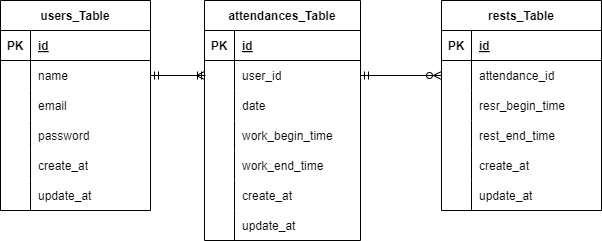

The diagram above was exported from draw.io. Its source (the exported page's mxGraphModel, read from the mxfile embedded in the PNG):
<mxGraphModel dx="1215" dy="612" grid="1" gridSize="10" guides="1" tooltips="1" connect="1" arrows="1" fold="1" page="1" pageScale="1" pageWidth="827" pageHeight="1169" math="0" shadow="0">
  <root>
    <mxCell id="0" />
    <mxCell id="1" parent="0" />
    <mxCell id="2" value="users_Table" style="shape=table;startSize=30;container=1;collapsible=1;childLayout=tableLayout;fixedRows=1;rowLines=0;fontStyle=1;align=center;resizeLast=1;" parent="1" vertex="1">
      <mxGeometry x="119" y="80" width="150" height="210" as="geometry" />
    </mxCell>
    <mxCell id="3" value="" style="shape=tableRow;horizontal=0;startSize=0;swimlaneHead=0;swimlaneBody=0;fillColor=none;collapsible=0;dropTarget=0;points=[[0,0.5],[1,0.5]];portConstraint=eastwest;top=0;left=0;right=0;bottom=1;" parent="2" vertex="1">
      <mxGeometry y="30" width="150" height="30" as="geometry" />
    </mxCell>
    <mxCell id="4" value="PK" style="shape=partialRectangle;connectable=0;fillColor=none;top=0;left=0;bottom=0;right=0;fontStyle=1;overflow=hidden;" parent="3" vertex="1">
      <mxGeometry width="30" height="30" as="geometry">
        <mxRectangle width="30" height="30" as="alternateBounds" />
      </mxGeometry>
    </mxCell>
    <mxCell id="5" value="id" style="shape=partialRectangle;connectable=0;fillColor=none;top=0;left=0;bottom=0;right=0;align=left;spacingLeft=6;fontStyle=5;overflow=hidden;" parent="3" vertex="1">
      <mxGeometry x="30" width="120" height="30" as="geometry">
        <mxRectangle width="120" height="30" as="alternateBounds" />
      </mxGeometry>
    </mxCell>
    <mxCell id="6" value="" style="shape=tableRow;horizontal=0;startSize=0;swimlaneHead=0;swimlaneBody=0;fillColor=none;collapsible=0;dropTarget=0;points=[[0,0.5],[1,0.5]];portConstraint=eastwest;top=0;left=0;right=0;bottom=0;" parent="2" vertex="1">
      <mxGeometry y="60" width="150" height="30" as="geometry" />
    </mxCell>
    <mxCell id="7" value="" style="shape=partialRectangle;connectable=0;fillColor=none;top=0;left=0;bottom=0;right=0;editable=1;overflow=hidden;" parent="6" vertex="1">
      <mxGeometry width="30" height="30" as="geometry">
        <mxRectangle width="30" height="30" as="alternateBounds" />
      </mxGeometry>
    </mxCell>
    <mxCell id="8" value="name" style="shape=partialRectangle;connectable=0;fillColor=none;top=0;left=0;bottom=0;right=0;align=left;spacingLeft=6;overflow=hidden;" parent="6" vertex="1">
      <mxGeometry x="30" width="120" height="30" as="geometry">
        <mxRectangle width="120" height="30" as="alternateBounds" />
      </mxGeometry>
    </mxCell>
    <mxCell id="9" value="" style="shape=tableRow;horizontal=0;startSize=0;swimlaneHead=0;swimlaneBody=0;fillColor=none;collapsible=0;dropTarget=0;points=[[0,0.5],[1,0.5]];portConstraint=eastwest;top=0;left=0;right=0;bottom=0;" parent="2" vertex="1">
      <mxGeometry y="90" width="150" height="30" as="geometry" />
    </mxCell>
    <mxCell id="10" value="" style="shape=partialRectangle;connectable=0;fillColor=none;top=0;left=0;bottom=0;right=0;editable=1;overflow=hidden;" parent="9" vertex="1">
      <mxGeometry width="30" height="30" as="geometry">
        <mxRectangle width="30" height="30" as="alternateBounds" />
      </mxGeometry>
    </mxCell>
    <mxCell id="11" value="email" style="shape=partialRectangle;connectable=0;fillColor=none;top=0;left=0;bottom=0;right=0;align=left;spacingLeft=6;overflow=hidden;" parent="9" vertex="1">
      <mxGeometry x="30" width="120" height="30" as="geometry">
        <mxRectangle width="120" height="30" as="alternateBounds" />
      </mxGeometry>
    </mxCell>
    <mxCell id="12" value="" style="shape=tableRow;horizontal=0;startSize=0;swimlaneHead=0;swimlaneBody=0;fillColor=none;collapsible=0;dropTarget=0;points=[[0,0.5],[1,0.5]];portConstraint=eastwest;top=0;left=0;right=0;bottom=0;" parent="2" vertex="1">
      <mxGeometry y="120" width="150" height="30" as="geometry" />
    </mxCell>
    <mxCell id="13" value="" style="shape=partialRectangle;connectable=0;fillColor=none;top=0;left=0;bottom=0;right=0;editable=1;overflow=hidden;" parent="12" vertex="1">
      <mxGeometry width="30" height="30" as="geometry">
        <mxRectangle width="30" height="30" as="alternateBounds" />
      </mxGeometry>
    </mxCell>
    <mxCell id="14" value="password" style="shape=partialRectangle;connectable=0;fillColor=none;top=0;left=0;bottom=0;right=0;align=left;spacingLeft=6;overflow=hidden;" parent="12" vertex="1">
      <mxGeometry x="30" width="120" height="30" as="geometry">
        <mxRectangle width="120" height="30" as="alternateBounds" />
      </mxGeometry>
    </mxCell>
    <mxCell id="63" style="shape=tableRow;horizontal=0;startSize=0;swimlaneHead=0;swimlaneBody=0;fillColor=none;collapsible=0;dropTarget=0;points=[[0,0.5],[1,0.5]];portConstraint=eastwest;top=0;left=0;right=0;bottom=0;" parent="2" vertex="1">
      <mxGeometry y="150" width="150" height="30" as="geometry" />
    </mxCell>
    <mxCell id="64" style="shape=partialRectangle;connectable=0;fillColor=none;top=0;left=0;bottom=0;right=0;editable=1;overflow=hidden;" parent="63" vertex="1">
      <mxGeometry width="30" height="30" as="geometry">
        <mxRectangle width="30" height="30" as="alternateBounds" />
      </mxGeometry>
    </mxCell>
    <mxCell id="65" value="create_at" style="shape=partialRectangle;connectable=0;fillColor=none;top=0;left=0;bottom=0;right=0;align=left;spacingLeft=6;overflow=hidden;" parent="63" vertex="1">
      <mxGeometry x="30" width="120" height="30" as="geometry">
        <mxRectangle width="120" height="30" as="alternateBounds" />
      </mxGeometry>
    </mxCell>
    <mxCell id="66" style="shape=tableRow;horizontal=0;startSize=0;swimlaneHead=0;swimlaneBody=0;fillColor=none;collapsible=0;dropTarget=0;points=[[0,0.5],[1,0.5]];portConstraint=eastwest;top=0;left=0;right=0;bottom=0;" parent="2" vertex="1">
      <mxGeometry y="180" width="150" height="30" as="geometry" />
    </mxCell>
    <mxCell id="67" style="shape=partialRectangle;connectable=0;fillColor=none;top=0;left=0;bottom=0;right=0;editable=1;overflow=hidden;" parent="66" vertex="1">
      <mxGeometry width="30" height="30" as="geometry">
        <mxRectangle width="30" height="30" as="alternateBounds" />
      </mxGeometry>
    </mxCell>
    <mxCell id="68" value="update_at" style="shape=partialRectangle;connectable=0;fillColor=none;top=0;left=0;bottom=0;right=0;align=left;spacingLeft=6;overflow=hidden;" parent="66" vertex="1">
      <mxGeometry x="30" width="120" height="30" as="geometry">
        <mxRectangle width="120" height="30" as="alternateBounds" />
      </mxGeometry>
    </mxCell>
    <mxCell id="15" value="attendances_Table" style="shape=table;startSize=30;container=1;collapsible=1;childLayout=tableLayout;fixedRows=1;rowLines=0;fontStyle=1;align=center;resizeLast=1;" parent="1" vertex="1">
      <mxGeometry x="323" y="80" width="156" height="240" as="geometry" />
    </mxCell>
    <mxCell id="16" value="" style="shape=tableRow;horizontal=0;startSize=0;swimlaneHead=0;swimlaneBody=0;fillColor=none;collapsible=0;dropTarget=0;points=[[0,0.5],[1,0.5]];portConstraint=eastwest;top=0;left=0;right=0;bottom=1;" parent="15" vertex="1">
      <mxGeometry y="30" width="156" height="30" as="geometry" />
    </mxCell>
    <mxCell id="17" value="PK" style="shape=partialRectangle;connectable=0;fillColor=none;top=0;left=0;bottom=0;right=0;fontStyle=1;overflow=hidden;" parent="16" vertex="1">
      <mxGeometry width="30" height="30" as="geometry">
        <mxRectangle width="30" height="30" as="alternateBounds" />
      </mxGeometry>
    </mxCell>
    <mxCell id="18" value="id" style="shape=partialRectangle;connectable=0;fillColor=none;top=0;left=0;bottom=0;right=0;align=left;spacingLeft=6;fontStyle=5;overflow=hidden;" parent="16" vertex="1">
      <mxGeometry x="30" width="126" height="30" as="geometry">
        <mxRectangle width="126" height="30" as="alternateBounds" />
      </mxGeometry>
    </mxCell>
    <mxCell id="22" value="" style="shape=tableRow;horizontal=0;startSize=0;swimlaneHead=0;swimlaneBody=0;fillColor=none;collapsible=0;dropTarget=0;points=[[0,0.5],[1,0.5]];portConstraint=eastwest;top=0;left=0;right=0;bottom=0;rounded=0;" parent="15" vertex="1">
      <mxGeometry y="60" width="156" height="30" as="geometry" />
    </mxCell>
    <mxCell id="23" value="" style="shape=partialRectangle;connectable=0;fillColor=none;top=0;left=0;bottom=0;right=0;editable=1;overflow=hidden;" parent="22" vertex="1">
      <mxGeometry width="30" height="30" as="geometry">
        <mxRectangle width="30" height="30" as="alternateBounds" />
      </mxGeometry>
    </mxCell>
    <mxCell id="24" value="user_id" style="shape=partialRectangle;connectable=0;fillColor=none;top=0;left=0;bottom=0;right=0;align=left;spacingLeft=6;overflow=hidden;" parent="22" vertex="1">
      <mxGeometry x="30" width="126" height="30" as="geometry">
        <mxRectangle width="126" height="30" as="alternateBounds" />
      </mxGeometry>
    </mxCell>
    <mxCell id="25" value="" style="shape=tableRow;horizontal=0;startSize=0;swimlaneHead=0;swimlaneBody=0;fillColor=none;collapsible=0;dropTarget=0;points=[[0,0.5],[1,0.5]];portConstraint=eastwest;top=0;left=0;right=0;bottom=0;" parent="15" vertex="1">
      <mxGeometry y="90" width="156" height="30" as="geometry" />
    </mxCell>
    <mxCell id="26" value="" style="shape=partialRectangle;connectable=0;fillColor=none;top=0;left=0;bottom=0;right=0;editable=1;overflow=hidden;" parent="25" vertex="1">
      <mxGeometry width="30" height="30" as="geometry">
        <mxRectangle width="30" height="30" as="alternateBounds" />
      </mxGeometry>
    </mxCell>
    <mxCell id="27" value="date" style="shape=partialRectangle;connectable=0;fillColor=none;top=0;left=0;bottom=0;right=0;align=left;spacingLeft=6;overflow=hidden;" parent="25" vertex="1">
      <mxGeometry x="30" width="126" height="30" as="geometry">
        <mxRectangle width="126" height="30" as="alternateBounds" />
      </mxGeometry>
    </mxCell>
    <mxCell id="29" style="shape=tableRow;horizontal=0;startSize=0;swimlaneHead=0;swimlaneBody=0;fillColor=none;collapsible=0;dropTarget=0;points=[[0,0.5],[1,0.5]];portConstraint=eastwest;top=0;left=0;right=0;bottom=0;" parent="15" vertex="1">
      <mxGeometry y="120" width="156" height="30" as="geometry" />
    </mxCell>
    <mxCell id="30" style="shape=partialRectangle;connectable=0;fillColor=none;top=0;left=0;bottom=0;right=0;editable=1;overflow=hidden;" parent="29" vertex="1">
      <mxGeometry width="30" height="30" as="geometry">
        <mxRectangle width="30" height="30" as="alternateBounds" />
      </mxGeometry>
    </mxCell>
    <mxCell id="31" value="work_begin_time" style="shape=partialRectangle;connectable=0;fillColor=none;top=0;left=0;bottom=0;right=0;align=left;spacingLeft=6;overflow=hidden;" parent="29" vertex="1">
      <mxGeometry x="30" width="126" height="30" as="geometry">
        <mxRectangle width="126" height="30" as="alternateBounds" />
      </mxGeometry>
    </mxCell>
    <mxCell id="43" style="shape=tableRow;horizontal=0;startSize=0;swimlaneHead=0;swimlaneBody=0;fillColor=none;collapsible=0;dropTarget=0;points=[[0,0.5],[1,0.5]];portConstraint=eastwest;top=0;left=0;right=0;bottom=0;" parent="15" vertex="1">
      <mxGeometry y="150" width="156" height="30" as="geometry" />
    </mxCell>
    <mxCell id="44" style="shape=partialRectangle;connectable=0;fillColor=none;top=0;left=0;bottom=0;right=0;editable=1;overflow=hidden;" parent="43" vertex="1">
      <mxGeometry width="30" height="30" as="geometry">
        <mxRectangle width="30" height="30" as="alternateBounds" />
      </mxGeometry>
    </mxCell>
    <mxCell id="45" value="work_end_time" style="shape=partialRectangle;connectable=0;fillColor=none;top=0;left=0;bottom=0;right=0;align=left;spacingLeft=6;overflow=hidden;" parent="43" vertex="1">
      <mxGeometry x="30" width="126" height="30" as="geometry">
        <mxRectangle width="126" height="30" as="alternateBounds" />
      </mxGeometry>
    </mxCell>
    <mxCell id="69" style="shape=tableRow;horizontal=0;startSize=0;swimlaneHead=0;swimlaneBody=0;fillColor=none;collapsible=0;dropTarget=0;points=[[0,0.5],[1,0.5]];portConstraint=eastwest;top=0;left=0;right=0;bottom=0;" parent="15" vertex="1">
      <mxGeometry y="180" width="156" height="30" as="geometry" />
    </mxCell>
    <mxCell id="70" value="" style="shape=partialRectangle;connectable=0;fillColor=none;top=0;left=0;bottom=0;right=0;editable=1;overflow=hidden;" parent="69" vertex="1">
      <mxGeometry width="30" height="30" as="geometry">
        <mxRectangle width="30" height="30" as="alternateBounds" />
      </mxGeometry>
    </mxCell>
    <mxCell id="71" value="create_at" style="shape=partialRectangle;connectable=0;fillColor=none;top=0;left=0;bottom=0;right=0;align=left;spacingLeft=6;overflow=hidden;" parent="69" vertex="1">
      <mxGeometry x="30" width="126" height="30" as="geometry">
        <mxRectangle width="126" height="30" as="alternateBounds" />
      </mxGeometry>
    </mxCell>
    <mxCell id="75" style="shape=tableRow;horizontal=0;startSize=0;swimlaneHead=0;swimlaneBody=0;fillColor=none;collapsible=0;dropTarget=0;points=[[0,0.5],[1,0.5]];portConstraint=eastwest;top=0;left=0;right=0;bottom=0;" parent="15" vertex="1">
      <mxGeometry y="210" width="156" height="30" as="geometry" />
    </mxCell>
    <mxCell id="76" style="shape=partialRectangle;connectable=0;fillColor=none;top=0;left=0;bottom=0;right=0;editable=1;overflow=hidden;" parent="75" vertex="1">
      <mxGeometry width="30" height="30" as="geometry">
        <mxRectangle width="30" height="30" as="alternateBounds" />
      </mxGeometry>
    </mxCell>
    <mxCell id="77" value="update_at" style="shape=partialRectangle;connectable=0;fillColor=none;top=0;left=0;bottom=0;right=0;align=left;spacingLeft=6;overflow=hidden;" parent="75" vertex="1">
      <mxGeometry x="30" width="126" height="30" as="geometry">
        <mxRectangle width="126" height="30" as="alternateBounds" />
      </mxGeometry>
    </mxCell>
    <mxCell id="40" style="edgeStyle=none;html=1;exitX=1;exitY=0.5;exitDx=0;exitDy=0;endArrow=ERmandOne;endFill=0;" parent="1" source="6" edge="1">
      <mxGeometry relative="1" as="geometry">
        <mxPoint x="324" y="155" as="targetPoint" />
      </mxGeometry>
    </mxCell>
    <mxCell id="41" style="edgeStyle=none;html=1;endArrow=ERmandOne;endFill=0;exitX=0;exitY=0.5;exitDx=0;exitDy=0;startArrow=ERmany;startFill=0;" parent="1" source="22" edge="1">
      <mxGeometry relative="1" as="geometry">
        <mxPoint x="300" y="180" as="sourcePoint" />
        <mxPoint x="269" y="155" as="targetPoint" />
      </mxGeometry>
    </mxCell>
    <mxCell id="46" value="rests_Table" style="shape=table;startSize=30;container=1;collapsible=1;childLayout=tableLayout;fixedRows=1;rowLines=0;fontStyle=1;align=center;resizeLast=1;" parent="1" vertex="1">
      <mxGeometry x="560" y="80" width="160" height="210" as="geometry" />
    </mxCell>
    <mxCell id="47" value="" style="shape=tableRow;horizontal=0;startSize=0;swimlaneHead=0;swimlaneBody=0;fillColor=none;collapsible=0;dropTarget=0;points=[[0,0.5],[1,0.5]];portConstraint=eastwest;top=0;left=0;right=0;bottom=1;" parent="46" vertex="1">
      <mxGeometry y="30" width="160" height="30" as="geometry" />
    </mxCell>
    <mxCell id="48" value="PK" style="shape=partialRectangle;connectable=0;fillColor=none;top=0;left=0;bottom=0;right=0;fontStyle=1;overflow=hidden;" parent="47" vertex="1">
      <mxGeometry width="30" height="30" as="geometry">
        <mxRectangle width="30" height="30" as="alternateBounds" />
      </mxGeometry>
    </mxCell>
    <mxCell id="49" value="id" style="shape=partialRectangle;connectable=0;fillColor=none;top=0;left=0;bottom=0;right=0;align=left;spacingLeft=6;fontStyle=5;overflow=hidden;" parent="47" vertex="1">
      <mxGeometry x="30" width="130" height="30" as="geometry">
        <mxRectangle width="130" height="30" as="alternateBounds" />
      </mxGeometry>
    </mxCell>
    <mxCell id="50" value="" style="shape=tableRow;horizontal=0;startSize=0;swimlaneHead=0;swimlaneBody=0;fillColor=none;collapsible=0;dropTarget=0;points=[[0,0.5],[1,0.5]];portConstraint=eastwest;top=0;left=0;right=0;bottom=0;" parent="46" vertex="1">
      <mxGeometry y="60" width="160" height="30" as="geometry" />
    </mxCell>
    <mxCell id="51" value="" style="shape=partialRectangle;connectable=0;fillColor=none;top=0;left=0;bottom=0;right=0;editable=1;overflow=hidden;" parent="50" vertex="1">
      <mxGeometry width="30" height="30" as="geometry">
        <mxRectangle width="30" height="30" as="alternateBounds" />
      </mxGeometry>
    </mxCell>
    <mxCell id="52" value="attendance_id" style="shape=partialRectangle;connectable=0;fillColor=none;top=0;left=0;bottom=0;right=0;align=left;spacingLeft=6;overflow=hidden;" parent="50" vertex="1">
      <mxGeometry x="30" width="130" height="30" as="geometry">
        <mxRectangle width="130" height="30" as="alternateBounds" />
      </mxGeometry>
    </mxCell>
    <mxCell id="53" value="" style="shape=tableRow;horizontal=0;startSize=0;swimlaneHead=0;swimlaneBody=0;fillColor=none;collapsible=0;dropTarget=0;points=[[0,0.5],[1,0.5]];portConstraint=eastwest;top=0;left=0;right=0;bottom=0;" parent="46" vertex="1">
      <mxGeometry y="90" width="160" height="30" as="geometry" />
    </mxCell>
    <mxCell id="54" value="" style="shape=partialRectangle;connectable=0;fillColor=none;top=0;left=0;bottom=0;right=0;editable=1;overflow=hidden;" parent="53" vertex="1">
      <mxGeometry width="30" height="30" as="geometry">
        <mxRectangle width="30" height="30" as="alternateBounds" />
      </mxGeometry>
    </mxCell>
    <mxCell id="55" value="resr_begin_time" style="shape=partialRectangle;connectable=0;fillColor=none;top=0;left=0;bottom=0;right=0;align=left;spacingLeft=6;overflow=hidden;" parent="53" vertex="1">
      <mxGeometry x="30" width="130" height="30" as="geometry">
        <mxRectangle width="130" height="30" as="alternateBounds" />
      </mxGeometry>
    </mxCell>
    <mxCell id="56" value="" style="shape=tableRow;horizontal=0;startSize=0;swimlaneHead=0;swimlaneBody=0;fillColor=none;collapsible=0;dropTarget=0;points=[[0,0.5],[1,0.5]];portConstraint=eastwest;top=0;left=0;right=0;bottom=0;" parent="46" vertex="1">
      <mxGeometry y="120" width="160" height="30" as="geometry" />
    </mxCell>
    <mxCell id="57" value="" style="shape=partialRectangle;connectable=0;fillColor=none;top=0;left=0;bottom=0;right=0;editable=1;overflow=hidden;" parent="56" vertex="1">
      <mxGeometry width="30" height="30" as="geometry">
        <mxRectangle width="30" height="30" as="alternateBounds" />
      </mxGeometry>
    </mxCell>
    <mxCell id="58" value="rest_end_time" style="shape=partialRectangle;connectable=0;fillColor=none;top=0;left=0;bottom=0;right=0;align=left;spacingLeft=6;overflow=hidden;" parent="56" vertex="1">
      <mxGeometry x="30" width="130" height="30" as="geometry">
        <mxRectangle width="130" height="30" as="alternateBounds" />
      </mxGeometry>
    </mxCell>
    <mxCell id="78" style="shape=tableRow;horizontal=0;startSize=0;swimlaneHead=0;swimlaneBody=0;fillColor=none;collapsible=0;dropTarget=0;points=[[0,0.5],[1,0.5]];portConstraint=eastwest;top=0;left=0;right=0;bottom=0;" parent="46" vertex="1">
      <mxGeometry y="150" width="160" height="30" as="geometry" />
    </mxCell>
    <mxCell id="79" value="" style="shape=partialRectangle;connectable=0;fillColor=none;top=0;left=0;bottom=0;right=0;editable=1;overflow=hidden;" parent="78" vertex="1">
      <mxGeometry width="30" height="30" as="geometry">
        <mxRectangle width="30" height="30" as="alternateBounds" />
      </mxGeometry>
    </mxCell>
    <mxCell id="80" value="create_at" style="shape=partialRectangle;connectable=0;fillColor=none;top=0;left=0;bottom=0;right=0;align=left;spacingLeft=6;overflow=hidden;" parent="78" vertex="1">
      <mxGeometry x="30" width="130" height="30" as="geometry">
        <mxRectangle width="130" height="30" as="alternateBounds" />
      </mxGeometry>
    </mxCell>
    <mxCell id="81" style="shape=tableRow;horizontal=0;startSize=0;swimlaneHead=0;swimlaneBody=0;fillColor=none;collapsible=0;dropTarget=0;points=[[0,0.5],[1,0.5]];portConstraint=eastwest;top=0;left=0;right=0;bottom=0;" parent="46" vertex="1">
      <mxGeometry y="180" width="160" height="30" as="geometry" />
    </mxCell>
    <mxCell id="82" style="shape=partialRectangle;connectable=0;fillColor=none;top=0;left=0;bottom=0;right=0;editable=1;overflow=hidden;" parent="81" vertex="1">
      <mxGeometry width="30" height="30" as="geometry">
        <mxRectangle width="30" height="30" as="alternateBounds" />
      </mxGeometry>
    </mxCell>
    <mxCell id="83" value="update_at" style="shape=partialRectangle;connectable=0;fillColor=none;top=0;left=0;bottom=0;right=0;align=left;spacingLeft=6;overflow=hidden;" parent="81" vertex="1">
      <mxGeometry x="30" width="130" height="30" as="geometry">
        <mxRectangle width="130" height="30" as="alternateBounds" />
      </mxGeometry>
    </mxCell>
    <mxCell id="60" style="edgeStyle=none;html=1;exitX=0;exitY=0.5;exitDx=0;exitDy=0;entryX=1;entryY=0.5;entryDx=0;entryDy=0;endArrow=ERmandOne;endFill=0;" parent="1" source="50" target="22" edge="1">
      <mxGeometry relative="1" as="geometry" />
    </mxCell>
    <mxCell id="62" style="edgeStyle=none;html=1;exitX=1;exitY=0.5;exitDx=0;exitDy=0;endArrow=ERzeroToMany;endFill=0;" parent="1" source="22" edge="1">
      <mxGeometry relative="1" as="geometry">
        <mxPoint x="560" y="155" as="targetPoint" />
      </mxGeometry>
    </mxCell>
  </root>
</mxGraphModel>